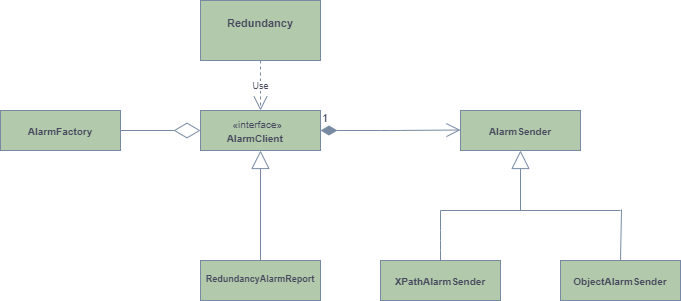

The diagram above was exported from draw.io. Its source (the exported page's mxGraphModel, read from the mxfile embedded in the PNG):
<mxGraphModel dx="782" dy="437" grid="1" gridSize="10" guides="1" tooltips="1" connect="1" arrows="1" fold="1" page="1" pageScale="1" pageWidth="850" pageHeight="1100" math="0" shadow="0">
  <root>
    <mxCell id="0" />
    <mxCell id="1" parent="0" />
    <mxCell id="bgLUX0nNdp4yJuTlV-mU-6" value="&lt;p style=&quot;margin: 4px 0px 0px ; text-align: center ; font-size: 10px&quot;&gt;&lt;br&gt;&lt;b&gt;ObjectAlarmSender&lt;/b&gt;&lt;/p&gt;" style="verticalAlign=top;align=left;overflow=fill;fontSize=12;fontFamily=Helvetica;html=1;fillColor=#B2C9AB;strokeColor=#788AA3;fontColor=#46495D;" parent="1" vertex="1">
      <mxGeometry x="640" y="770" width="120" height="40" as="geometry" />
    </mxCell>
    <mxCell id="bgLUX0nNdp4yJuTlV-mU-4" value="&lt;p style=&quot;margin: 4px 0px 0px ; text-align: center ; font-size: 10px&quot;&gt;&lt;br&gt;&lt;b&gt;AlarmSender&lt;/b&gt;&lt;/p&gt;" style="verticalAlign=top;align=left;overflow=fill;fontSize=12;fontFamily=Helvetica;html=1;fillColor=#B2C9AB;strokeColor=#788AA3;fontColor=#46495D;" parent="1" vertex="1">
      <mxGeometry x="540" y="620" width="120" height="40" as="geometry" />
    </mxCell>
    <mxCell id="bgLUX0nNdp4yJuTlV-mU-5" value="&lt;p style=&quot;margin: 4px 0px 0px ; text-align: center ; font-size: 10px&quot;&gt;&lt;b&gt;&lt;br&gt;XPathAlarmSender&lt;/b&gt;&lt;/p&gt;" style="verticalAlign=top;align=left;overflow=fill;fontSize=12;fontFamily=Helvetica;html=1;fillColor=#B2C9AB;strokeColor=#788AA3;fontColor=#46495D;" parent="1" vertex="1">
      <mxGeometry x="460" y="770" width="120" height="40" as="geometry" />
    </mxCell>
    <mxCell id="bgLUX0nNdp4yJuTlV-mU-10" value="" style="endArrow=block;endSize=16;endFill=0;html=1;strokeColor=#788AA3;fontColor=#46495D;" parent="1" edge="1">
      <mxGeometry x="1" y="10" width="160" relative="1" as="geometry">
        <mxPoint x="600" y="720" as="sourcePoint" />
        <mxPoint x="600" y="660" as="targetPoint" />
        <mxPoint as="offset" />
      </mxGeometry>
    </mxCell>
    <mxCell id="bgLUX0nNdp4yJuTlV-mU-11" value="" style="endArrow=none;html=1;strokeColor=#788AA3;fontColor=#46495D;" parent="1" edge="1">
      <mxGeometry width="50" height="50" relative="1" as="geometry">
        <mxPoint x="520" y="720" as="sourcePoint" />
        <mxPoint x="700" y="720" as="targetPoint" />
      </mxGeometry>
    </mxCell>
    <mxCell id="bgLUX0nNdp4yJuTlV-mU-12" value="" style="endArrow=none;html=1;strokeColor=#788AA3;fontColor=#46495D;" parent="1" edge="1">
      <mxGeometry width="50" height="50" relative="1" as="geometry">
        <mxPoint x="520" y="770" as="sourcePoint" />
        <mxPoint x="520" y="720" as="targetPoint" />
        <Array as="points">
          <mxPoint x="520" y="750" />
        </Array>
      </mxGeometry>
    </mxCell>
    <mxCell id="bgLUX0nNdp4yJuTlV-mU-14" value="" style="endArrow=none;html=1;strokeColor=#788AA3;fontColor=#46495D;" parent="1" edge="1">
      <mxGeometry width="50" height="50" relative="1" as="geometry">
        <mxPoint x="700" y="770" as="sourcePoint" />
        <mxPoint x="701" y="719" as="targetPoint" />
      </mxGeometry>
    </mxCell>
    <mxCell id="bgLUX0nNdp4yJuTlV-mU-28" style="edgeStyle=none;orthogonalLoop=1;jettySize=auto;html=0;exitX=0.5;exitY=0;exitDx=0;exitDy=0;endArrow=block;endFill=0;endSize=16;strokeColor=#788AA3;fontColor=#46495D;" parent="1" source="bgLUX0nNdp4yJuTlV-mU-5" target="bgLUX0nNdp4yJuTlV-mU-5" edge="1">
      <mxGeometry relative="1" as="geometry" />
    </mxCell>
    <mxCell id="bgLUX0nNdp4yJuTlV-mU-29" style="edgeStyle=none;orthogonalLoop=1;jettySize=auto;html=0;exitX=1;exitY=0.5;exitDx=0;exitDy=0;endArrow=block;endFill=0;endSize=16;fontSize=9;strokeColor=#788AA3;fontColor=#46495D;" parent="1" source="bgLUX0nNdp4yJuTlV-mU-5" target="bgLUX0nNdp4yJuTlV-mU-5" edge="1">
      <mxGeometry relative="1" as="geometry" />
    </mxCell>
    <mxCell id="bgLUX0nNdp4yJuTlV-mU-30" style="edgeStyle=none;orthogonalLoop=1;jettySize=auto;html=0;exitX=0;exitY=0.5;exitDx=0;exitDy=0;endArrow=block;endFill=0;endSize=16;fontSize=9;strokeColor=#788AA3;fontColor=#46495D;" parent="1" source="bgLUX0nNdp4yJuTlV-mU-5" target="bgLUX0nNdp4yJuTlV-mU-5" edge="1">
      <mxGeometry relative="1" as="geometry" />
    </mxCell>
    <mxCell id="bgLUX0nNdp4yJuTlV-mU-31" style="edgeStyle=none;orthogonalLoop=1;jettySize=auto;html=0;exitX=0.25;exitY=0;exitDx=0;exitDy=0;endArrow=block;endFill=0;endSize=16;fontSize=9;strokeColor=#788AA3;fontColor=#46495D;" parent="1" source="bgLUX0nNdp4yJuTlV-mU-6" target="bgLUX0nNdp4yJuTlV-mU-6" edge="1">
      <mxGeometry relative="1" as="geometry" />
    </mxCell>
    <mxCell id="bgLUX0nNdp4yJuTlV-mU-32" value="&lt;p style=&quot;margin: 4px 0px 0px ; text-align: center ; font-size: 9px&quot;&gt;&lt;br&gt;&lt;b&gt;RedundancyAlarmReport&lt;/b&gt;&lt;/p&gt;" style="verticalAlign=top;align=left;overflow=fill;fontSize=12;fontFamily=Helvetica;html=1;fillColor=#B2C9AB;strokeColor=#788AA3;fontColor=#46495D;" parent="1" vertex="1">
      <mxGeometry x="280" y="770" width="120" height="40" as="geometry" />
    </mxCell>
    <mxCell id="bgLUX0nNdp4yJuTlV-mU-36" value="&lt;font style=&quot;font-size: 10px&quot;&gt;&amp;nbsp; &amp;nbsp; &amp;nbsp; &amp;nbsp; &amp;nbsp; &amp;nbsp;«interface»&lt;br&gt;&lt;b&gt;&amp;nbsp; &amp;nbsp; &amp;nbsp; &amp;nbsp; &amp;nbsp;AlarmClient&lt;/b&gt;&lt;/font&gt;" style="html=1;align=left;fillColor=#B2C9AB;strokeColor=#788AA3;fontColor=#46495D;" parent="1" vertex="1">
      <mxGeometry x="280" y="620" width="120" height="40" as="geometry" />
    </mxCell>
    <mxCell id="bgLUX0nNdp4yJuTlV-mU-38" style="edgeStyle=none;orthogonalLoop=1;jettySize=auto;html=0;exitX=0.5;exitY=0;exitDx=0;exitDy=0;endArrow=block;endFill=0;endSize=16;fontSize=9;strokeColor=#788AA3;fontColor=#46495D;" parent="1" source="bgLUX0nNdp4yJuTlV-mU-36" target="bgLUX0nNdp4yJuTlV-mU-36" edge="1">
      <mxGeometry relative="1" as="geometry" />
    </mxCell>
    <mxCell id="bgLUX0nNdp4yJuTlV-mU-40" value="" style="endArrow=block;endSize=16;endFill=0;html=1;fontSize=9;strokeColor=#788AA3;fontColor=#46495D;" parent="1" edge="1">
      <mxGeometry width="160" relative="1" as="geometry">
        <mxPoint x="340" y="770" as="sourcePoint" />
        <mxPoint x="340" y="660" as="targetPoint" />
      </mxGeometry>
    </mxCell>
    <mxCell id="bgLUX0nNdp4yJuTlV-mU-50" value="&lt;p style=&quot;margin: 4px 0px 0px ; text-align: center ; font-size: 11px&quot;&gt;&lt;br&gt;&lt;b&gt;Redundancy&lt;/b&gt;&lt;/p&gt;" style="verticalAlign=top;align=left;overflow=fill;fontSize=12;fontFamily=Helvetica;html=1;fillColor=#B2C9AB;strokeColor=#788AA3;fontColor=#46495D;" parent="1" vertex="1">
      <mxGeometry x="280" y="510" width="120" height="60" as="geometry" />
    </mxCell>
    <mxCell id="bgLUX0nNdp4yJuTlV-mU-51" value="Use" style="endArrow=open;endSize=12;dashed=1;html=1;fontSize=9;exitX=0.5;exitY=1;exitDx=0;exitDy=0;entryX=0.5;entryY=0;entryDx=0;entryDy=0;strokeColor=#788AA3;fontColor=#46495D;" parent="1" source="bgLUX0nNdp4yJuTlV-mU-50" target="bgLUX0nNdp4yJuTlV-mU-36" edge="1">
      <mxGeometry width="160" relative="1" as="geometry">
        <mxPoint x="370" y="680" as="sourcePoint" />
        <mxPoint x="530" y="680" as="targetPoint" />
      </mxGeometry>
    </mxCell>
    <mxCell id="bgLUX0nNdp4yJuTlV-mU-57" value="&lt;p style=&quot;margin: 4px 0px 0px ; text-align: center ; font-size: 10px&quot;&gt;&lt;br&gt;&lt;b&gt;AlarmFactory&lt;/b&gt;&lt;/p&gt;" style="verticalAlign=top;align=left;overflow=fill;fontSize=12;fontFamily=Helvetica;html=1;fillColor=#B2C9AB;strokeColor=#788AA3;fontColor=#46495D;" parent="1" vertex="1">
      <mxGeometry x="80" y="620" width="120" height="40" as="geometry" />
    </mxCell>
    <mxCell id="bgLUX0nNdp4yJuTlV-mU-69" value="" style="endArrow=diamondThin;endFill=0;endSize=24;html=1;strokeColor=#788AA3;fillColor=#B2C9AB;fontColor=#46495D;" parent="1" edge="1">
      <mxGeometry width="160" relative="1" as="geometry">
        <mxPoint x="200" y="640" as="sourcePoint" />
        <mxPoint x="280" y="640" as="targetPoint" />
      </mxGeometry>
    </mxCell>
    <mxCell id="bgLUX0nNdp4yJuTlV-mU-73" value="1" style="endArrow=open;html=1;endSize=12;startArrow=diamondThin;startSize=14;startFill=1;edgeStyle=orthogonalEdgeStyle;align=left;verticalAlign=bottom;strokeColor=#788AA3;fillColor=#B2C9AB;fontColor=#46495D;exitX=1;exitY=0.5;exitDx=0;exitDy=0;" parent="1" source="bgLUX0nNdp4yJuTlV-mU-36" edge="1">
      <mxGeometry x="-1" y="3" relative="1" as="geometry">
        <mxPoint x="380" y="639.5" as="sourcePoint" />
        <mxPoint x="540" y="639.5" as="targetPoint" />
      </mxGeometry>
    </mxCell>
  </root>
</mxGraphModel>